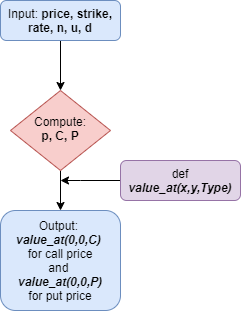

The diagram above was exported from draw.io. Its source (the exported page's mxGraphModel, read from the mxfile embedded in the PNG):
<mxGraphModel dx="386" dy="545" grid="1" gridSize="10" guides="1" tooltips="1" connect="1" arrows="1" fold="1" page="1" pageScale="1" pageWidth="827" pageHeight="1169" math="0" shadow="0">
  <root>
    <mxCell id="WIyWlLk6GJQsqaUBKTNV-0" />
    <mxCell id="WIyWlLk6GJQsqaUBKTNV-1" parent="WIyWlLk6GJQsqaUBKTNV-0" />
    <mxCell id="fhVa563jhUHoaMSrsq9Z-0" style="edgeStyle=orthogonalEdgeStyle;rounded=0;orthogonalLoop=1;jettySize=auto;html=1;exitX=0.5;exitY=1;exitDx=0;exitDy=0;entryX=0.5;entryY=0;entryDx=0;entryDy=0;" edge="1" parent="WIyWlLk6GJQsqaUBKTNV-1" source="WIyWlLk6GJQsqaUBKTNV-3" target="WIyWlLk6GJQsqaUBKTNV-6">
      <mxGeometry relative="1" as="geometry" />
    </mxCell>
    <mxCell id="WIyWlLk6GJQsqaUBKTNV-3" value="Input: &lt;b&gt;price, strike, rate, n, u, d&lt;/b&gt;" style="rounded=1;whiteSpace=wrap;html=1;fontSize=12;glass=0;strokeWidth=1;shadow=0;fillColor=#dae8fc;strokeColor=#6c8ebf;" parent="WIyWlLk6GJQsqaUBKTNV-1" vertex="1">
      <mxGeometry x="160" y="80" width="120" height="40" as="geometry" />
    </mxCell>
    <mxCell id="fhVa563jhUHoaMSrsq9Z-1" style="edgeStyle=orthogonalEdgeStyle;rounded=0;orthogonalLoop=1;jettySize=auto;html=1;exitX=0.5;exitY=1;exitDx=0;exitDy=0;entryX=0.5;entryY=0;entryDx=0;entryDy=0;" edge="1" parent="WIyWlLk6GJQsqaUBKTNV-1" source="WIyWlLk6GJQsqaUBKTNV-6">
      <mxGeometry relative="1" as="geometry">
        <mxPoint x="220" y="290" as="targetPoint" />
      </mxGeometry>
    </mxCell>
    <mxCell id="WIyWlLk6GJQsqaUBKTNV-6" value="Compute:&lt;br&gt;&lt;b&gt;p, C, P&lt;/b&gt;" style="rhombus;whiteSpace=wrap;html=1;shadow=0;fontFamily=Helvetica;fontSize=12;align=center;strokeWidth=1;spacing=6;spacingTop=-4;fillColor=#f8cecc;strokeColor=#b85450;" parent="WIyWlLk6GJQsqaUBKTNV-1" vertex="1">
      <mxGeometry x="170" y="170" width="100" height="80" as="geometry" />
    </mxCell>
    <mxCell id="WIyWlLk6GJQsqaUBKTNV-11" value="Output: &lt;br&gt;&lt;b&gt;&lt;i&gt;value_at(0,0,C)&amp;nbsp;&lt;br&gt;&lt;/i&gt;&lt;/b&gt;for call price&lt;br&gt;and&amp;nbsp;&lt;br&gt;&lt;b&gt;&lt;i&gt;value_at(0,0,P)&lt;/i&gt;&lt;/b&gt;&lt;br&gt;for put price" style="rounded=1;whiteSpace=wrap;html=1;fontSize=12;glass=0;strokeWidth=1;shadow=0;fillColor=#dae8fc;strokeColor=#6c8ebf;" parent="WIyWlLk6GJQsqaUBKTNV-1" vertex="1">
      <mxGeometry x="160" y="290" width="120" height="100" as="geometry" />
    </mxCell>
    <mxCell id="fhVa563jhUHoaMSrsq9Z-2" style="edgeStyle=orthogonalEdgeStyle;rounded=0;orthogonalLoop=1;jettySize=auto;html=1;exitX=0;exitY=0.5;exitDx=0;exitDy=0;" edge="1" parent="WIyWlLk6GJQsqaUBKTNV-1" source="WIyWlLk6GJQsqaUBKTNV-12">
      <mxGeometry relative="1" as="geometry">
        <mxPoint x="220" y="260" as="targetPoint" />
        <Array as="points">
          <mxPoint x="240" y="260" />
          <mxPoint x="240" y="260" />
        </Array>
      </mxGeometry>
    </mxCell>
    <mxCell id="WIyWlLk6GJQsqaUBKTNV-12" value="def &lt;b&gt;&lt;i&gt;value_at(x,y,Type)&lt;/i&gt;&lt;/b&gt;" style="rounded=1;whiteSpace=wrap;html=1;fontSize=12;glass=0;strokeWidth=1;shadow=0;fillColor=#e1d5e7;strokeColor=#9673a6;" parent="WIyWlLk6GJQsqaUBKTNV-1" vertex="1">
      <mxGeometry x="280" y="240" width="120" height="40" as="geometry" />
    </mxCell>
  </root>
</mxGraphModel>